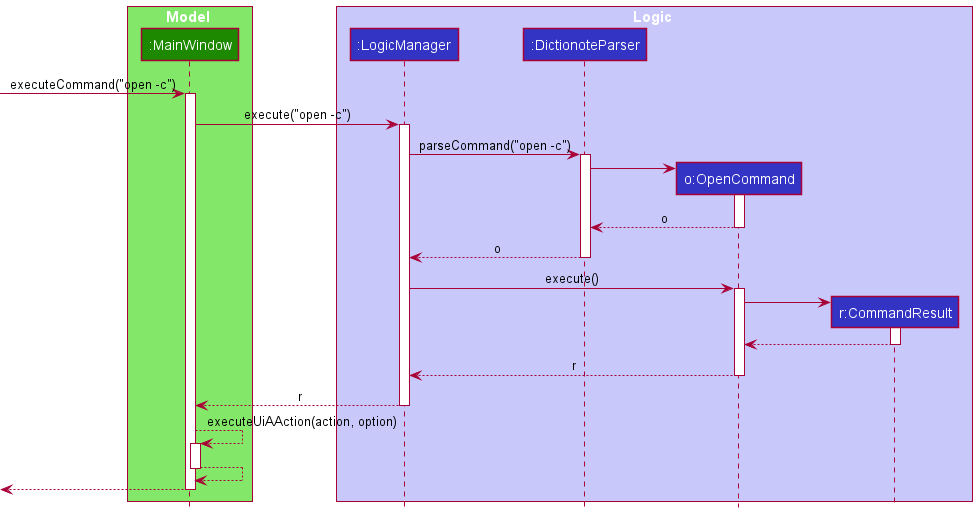

The diagram above was rendered by PlantUML. Its source (embedded in the PNG):
@startuml
!include style.puml

box Model UI_COLOR_T1
participant ":MainWindow" as MainWindow UI_COLOR
end box

box Logic LOGIC_COLOR_T1
participant ":LogicManager" as LogicManager LOGIC_COLOR
participant ":DictionoteParser" as DictionoteParser LOGIC_COLOR
participant "o:OpenCommand" as OpenCommand LOGIC_COLOR
participant "r:CommandResult" as CommandResult LOGIC_COLOR
end box

[-> MainWindow : executeCommand("open -c")
activate MainWindow


MainWindow-> LogicManager : execute("open -c")
activate LogicManager

LogicManager -> DictionoteParser : parseCommand("open -c")
activate DictionoteParser

create OpenCommand
DictionoteParser -> OpenCommand
activate OpenCommand

OpenCommand --> DictionoteParser : o
deactivate OpenCommand

DictionoteParser --> LogicManager : o
deactivate DictionoteParser

LogicManager -> OpenCommand : execute()
activate OpenCommand


create CommandResult
OpenCommand -> CommandResult
activate CommandResult

CommandResult --> OpenCommand
deactivate CommandResult

OpenCommand --> LogicManager : r
deactivate OpenCommand

LogicManager --> MainWindow : r
deactivate LogicManager


MainWindow --> MainWindow : executeUiAAction(action, option)
activate MainWindow
MainWindow --> MainWindow
deactivate MainWindow

[<--MainWindow
deactivate MainWindow
@enduml